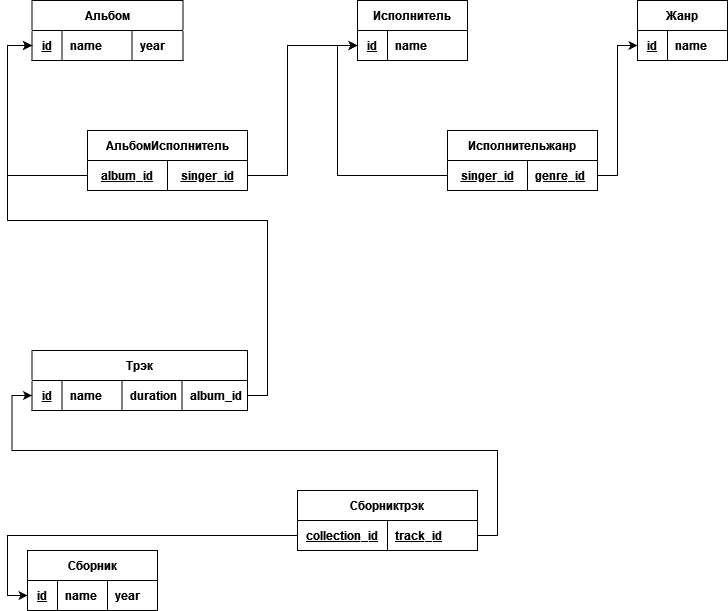

The diagram above was exported from draw.io. Its source (the exported page's mxGraphModel, read from the mxfile embedded in the PNG):
<mxGraphModel dx="1422" dy="709" grid="1" gridSize="10" guides="1" tooltips="1" connect="1" arrows="1" fold="1" page="1" pageScale="1" pageWidth="827" pageHeight="1169" math="0" shadow="0">
  <root>
    <mxCell id="0" />
    <mxCell id="1" parent="0" />
    <mxCell id="D_tnjDWAdFxGvT79TkxV-44" value="Исполнитель" style="shape=table;startSize=30;container=1;collapsible=1;childLayout=tableLayout;fixedRows=1;rowLines=0;fontStyle=1;align=center;resizeLast=1;" parent="1" vertex="1">
      <mxGeometry x="410" y="20" width="110" height="60" as="geometry" />
    </mxCell>
    <mxCell id="D_tnjDWAdFxGvT79TkxV-45" value="" style="shape=partialRectangle;collapsible=0;dropTarget=0;pointerEvents=0;fillColor=none;top=0;left=0;bottom=1;right=0;points=[[0,0.5],[1,0.5]];portConstraint=eastwest;" parent="D_tnjDWAdFxGvT79TkxV-44" vertex="1">
      <mxGeometry y="30" width="110" height="30" as="geometry" />
    </mxCell>
    <mxCell id="D_tnjDWAdFxGvT79TkxV-46" value="id" style="shape=partialRectangle;connectable=0;fillColor=none;top=0;left=0;bottom=0;right=0;fontStyle=5;overflow=hidden;" parent="D_tnjDWAdFxGvT79TkxV-45" vertex="1">
      <mxGeometry width="30" height="30" as="geometry">
        <mxRectangle width="30" height="30" as="alternateBounds" />
      </mxGeometry>
    </mxCell>
    <mxCell id="D_tnjDWAdFxGvT79TkxV-47" value="name" style="shape=partialRectangle;connectable=0;fillColor=none;top=0;left=0;bottom=0;right=0;align=left;spacingLeft=6;fontStyle=1;overflow=hidden;" parent="D_tnjDWAdFxGvT79TkxV-45" vertex="1">
      <mxGeometry x="30" width="80" height="30" as="geometry">
        <mxRectangle width="80" height="30" as="alternateBounds" />
      </mxGeometry>
    </mxCell>
    <mxCell id="D_tnjDWAdFxGvT79TkxV-64" value="Альбом" style="shape=table;startSize=30;container=1;collapsible=1;childLayout=tableLayout;fixedRows=1;rowLines=0;fontStyle=1;align=center;resizeLast=1;" parent="1" vertex="1">
      <mxGeometry x="84.5" y="20" width="151" height="60" as="geometry">
        <mxRectangle x="280" y="40" width="80" height="30" as="alternateBounds" />
      </mxGeometry>
    </mxCell>
    <mxCell id="D_tnjDWAdFxGvT79TkxV-65" value="" style="shape=partialRectangle;collapsible=0;dropTarget=0;pointerEvents=0;fillColor=none;top=0;left=0;bottom=1;right=0;points=[[0,0.5],[1,0.5]];portConstraint=eastwest;" parent="D_tnjDWAdFxGvT79TkxV-64" vertex="1">
      <mxGeometry y="30" width="151" height="30" as="geometry" />
    </mxCell>
    <mxCell id="D_tnjDWAdFxGvT79TkxV-66" value="id" style="shape=partialRectangle;connectable=0;fillColor=none;top=0;left=0;bottom=0;right=0;fontStyle=5;overflow=hidden;" parent="D_tnjDWAdFxGvT79TkxV-65" vertex="1">
      <mxGeometry width="30" height="30" as="geometry">
        <mxRectangle width="30" height="30" as="alternateBounds" />
      </mxGeometry>
    </mxCell>
    <mxCell id="D_tnjDWAdFxGvT79TkxV-67" value="name" style="shape=partialRectangle;connectable=0;fillColor=none;top=0;left=0;bottom=0;right=0;align=left;spacingLeft=6;fontStyle=1;overflow=hidden;" parent="D_tnjDWAdFxGvT79TkxV-65" vertex="1">
      <mxGeometry x="30" width="70" height="30" as="geometry">
        <mxRectangle width="70" height="30" as="alternateBounds" />
      </mxGeometry>
    </mxCell>
    <mxCell id="D_tnjDWAdFxGvT79TkxV-233" value="year" style="shape=partialRectangle;connectable=0;fillColor=none;top=0;left=0;bottom=0;right=0;align=left;spacingLeft=6;fontStyle=1;overflow=hidden;" parent="D_tnjDWAdFxGvT79TkxV-65" vertex="1">
      <mxGeometry x="100" width="51" height="30" as="geometry">
        <mxRectangle width="51" height="30" as="alternateBounds" />
      </mxGeometry>
    </mxCell>
    <mxCell id="D_tnjDWAdFxGvT79TkxV-180" value="Трэк" style="shape=table;startSize=30;container=1;collapsible=1;childLayout=tableLayout;fixedRows=1;rowLines=0;fontStyle=1;align=center;resizeLast=1;" parent="1" vertex="1">
      <mxGeometry x="84.5" y="370" width="215.5" height="60" as="geometry">
        <mxRectangle x="520" y="40" width="80" height="30" as="alternateBounds" />
      </mxGeometry>
    </mxCell>
    <mxCell id="D_tnjDWAdFxGvT79TkxV-181" value="" style="shape=partialRectangle;collapsible=0;dropTarget=0;pointerEvents=0;fillColor=none;top=0;left=0;bottom=1;right=0;points=[[0,0.5],[1,0.5]];portConstraint=eastwest;" parent="D_tnjDWAdFxGvT79TkxV-180" vertex="1">
      <mxGeometry y="30" width="215.5" height="30" as="geometry" />
    </mxCell>
    <mxCell id="D_tnjDWAdFxGvT79TkxV-182" value="id" style="shape=partialRectangle;connectable=0;fillColor=none;top=0;left=0;bottom=0;right=0;fontStyle=5;overflow=hidden;" parent="D_tnjDWAdFxGvT79TkxV-181" vertex="1">
      <mxGeometry width="30" height="30" as="geometry">
        <mxRectangle width="30" height="30" as="alternateBounds" />
      </mxGeometry>
    </mxCell>
    <mxCell id="D_tnjDWAdFxGvT79TkxV-183" value="name" style="shape=partialRectangle;connectable=0;fillColor=none;top=0;left=0;bottom=0;right=0;align=left;spacingLeft=6;fontStyle=1;overflow=hidden;" parent="D_tnjDWAdFxGvT79TkxV-181" vertex="1">
      <mxGeometry x="30" width="60" height="30" as="geometry">
        <mxRectangle width="60" height="30" as="alternateBounds" />
      </mxGeometry>
    </mxCell>
    <mxCell id="D_tnjDWAdFxGvT79TkxV-222" value="duration" style="shape=partialRectangle;connectable=0;fillColor=none;top=0;left=0;bottom=0;right=0;align=left;spacingLeft=6;fontStyle=1;overflow=hidden;" parent="D_tnjDWAdFxGvT79TkxV-181" vertex="1">
      <mxGeometry x="90" width="60" height="30" as="geometry">
        <mxRectangle width="60" height="30" as="alternateBounds" />
      </mxGeometry>
    </mxCell>
    <mxCell id="yrOOeRqv3wH_KIqLoS3E-1" value="album_id" style="shape=partialRectangle;connectable=0;fillColor=none;top=0;left=0;bottom=0;right=0;align=left;spacingLeft=6;fontStyle=1;overflow=hidden;" vertex="1" parent="D_tnjDWAdFxGvT79TkxV-181">
      <mxGeometry x="150" width="65.5" height="30" as="geometry">
        <mxRectangle width="65.5" height="30" as="alternateBounds" />
      </mxGeometry>
    </mxCell>
    <mxCell id="D_tnjDWAdFxGvT79TkxV-236" value="Жанр" style="shape=table;startSize=30;container=1;collapsible=1;childLayout=tableLayout;fixedRows=1;rowLines=0;fontStyle=1;align=center;resizeLast=1;" parent="1" vertex="1">
      <mxGeometry x="690" y="20" width="90" height="60" as="geometry">
        <mxRectangle x="520" y="40" width="80" height="30" as="alternateBounds" />
      </mxGeometry>
    </mxCell>
    <mxCell id="D_tnjDWAdFxGvT79TkxV-237" value="" style="shape=partialRectangle;collapsible=0;dropTarget=0;pointerEvents=0;fillColor=none;top=0;left=0;bottom=1;right=0;points=[[0,0.5],[1,0.5]];portConstraint=eastwest;" parent="D_tnjDWAdFxGvT79TkxV-236" vertex="1">
      <mxGeometry y="30" width="90" height="30" as="geometry" />
    </mxCell>
    <mxCell id="D_tnjDWAdFxGvT79TkxV-238" value="id" style="shape=partialRectangle;connectable=0;fillColor=none;top=0;left=0;bottom=0;right=0;fontStyle=5;overflow=hidden;" parent="D_tnjDWAdFxGvT79TkxV-237" vertex="1">
      <mxGeometry width="30" height="30" as="geometry">
        <mxRectangle width="30" height="30" as="alternateBounds" />
      </mxGeometry>
    </mxCell>
    <mxCell id="D_tnjDWAdFxGvT79TkxV-239" value="name" style="shape=partialRectangle;connectable=0;fillColor=none;top=0;left=0;bottom=0;right=0;align=left;spacingLeft=6;fontStyle=1;overflow=hidden;" parent="D_tnjDWAdFxGvT79TkxV-237" vertex="1">
      <mxGeometry x="30" width="60" height="30" as="geometry">
        <mxRectangle width="60" height="30" as="alternateBounds" />
      </mxGeometry>
    </mxCell>
    <mxCell id="D_tnjDWAdFxGvT79TkxV-256" value="Исполнительжанр" style="shape=table;startSize=30;container=1;collapsible=1;childLayout=tableLayout;fixedRows=1;rowLines=0;fontStyle=1;align=center;resizeLast=1;" parent="1" vertex="1">
      <mxGeometry x="500" y="150" width="150" height="60" as="geometry" />
    </mxCell>
    <mxCell id="D_tnjDWAdFxGvT79TkxV-257" value="" style="shape=partialRectangle;collapsible=0;dropTarget=0;pointerEvents=0;fillColor=none;top=0;left=0;bottom=1;right=0;points=[[0,0.5],[1,0.5]];portConstraint=eastwest;" parent="D_tnjDWAdFxGvT79TkxV-256" vertex="1">
      <mxGeometry y="30" width="150" height="30" as="geometry" />
    </mxCell>
    <mxCell id="D_tnjDWAdFxGvT79TkxV-258" value="singer_id" style="shape=partialRectangle;connectable=0;fillColor=none;top=0;left=0;bottom=0;right=0;fontStyle=5;overflow=hidden;" parent="D_tnjDWAdFxGvT79TkxV-257" vertex="1">
      <mxGeometry width="80" height="30" as="geometry">
        <mxRectangle width="80" height="30" as="alternateBounds" />
      </mxGeometry>
    </mxCell>
    <mxCell id="D_tnjDWAdFxGvT79TkxV-259" value="genre_id" style="shape=partialRectangle;connectable=0;fillColor=none;top=0;left=0;bottom=0;right=0;align=left;spacingLeft=6;fontStyle=5;overflow=hidden;" parent="D_tnjDWAdFxGvT79TkxV-257" vertex="1">
      <mxGeometry x="80" width="70" height="30" as="geometry">
        <mxRectangle width="70" height="30" as="alternateBounds" />
      </mxGeometry>
    </mxCell>
    <mxCell id="FNaMHb6_mEW132bbbPX--7" value="Сборник" style="shape=table;startSize=30;container=1;collapsible=1;childLayout=tableLayout;fixedRows=1;rowLines=0;fontStyle=1;align=center;resizeLast=1;" parent="1" vertex="1">
      <mxGeometry x="80" y="570" width="130" height="60" as="geometry" />
    </mxCell>
    <mxCell id="FNaMHb6_mEW132bbbPX--8" value="" style="shape=partialRectangle;collapsible=0;dropTarget=0;pointerEvents=0;fillColor=none;top=0;left=0;bottom=1;right=0;points=[[0,0.5],[1,0.5]];portConstraint=eastwest;" parent="FNaMHb6_mEW132bbbPX--7" vertex="1">
      <mxGeometry y="30" width="130" height="30" as="geometry" />
    </mxCell>
    <mxCell id="FNaMHb6_mEW132bbbPX--9" value="id" style="shape=partialRectangle;connectable=0;fillColor=none;top=0;left=0;bottom=0;right=0;fontStyle=5;overflow=hidden;" parent="FNaMHb6_mEW132bbbPX--8" vertex="1">
      <mxGeometry width="30" height="30" as="geometry">
        <mxRectangle width="30" height="30" as="alternateBounds" />
      </mxGeometry>
    </mxCell>
    <mxCell id="FNaMHb6_mEW132bbbPX--10" value="name" style="shape=partialRectangle;connectable=0;fillColor=none;top=0;left=0;bottom=0;right=0;align=left;spacingLeft=6;fontStyle=1;overflow=hidden;" parent="FNaMHb6_mEW132bbbPX--8" vertex="1">
      <mxGeometry x="30" width="50" height="30" as="geometry">
        <mxRectangle width="50" height="30" as="alternateBounds" />
      </mxGeometry>
    </mxCell>
    <mxCell id="FNaMHb6_mEW132bbbPX--26" value="year" style="shape=partialRectangle;connectable=0;fillColor=none;top=0;left=0;bottom=0;right=0;align=left;spacingLeft=6;fontStyle=1;overflow=hidden;" parent="FNaMHb6_mEW132bbbPX--8" vertex="1">
      <mxGeometry x="80" width="50" height="30" as="geometry">
        <mxRectangle width="50" height="30" as="alternateBounds" />
      </mxGeometry>
    </mxCell>
    <mxCell id="FNaMHb6_mEW132bbbPX--32" value="АльбомИсполнитель" style="shape=table;startSize=30;container=1;collapsible=1;childLayout=tableLayout;fixedRows=1;rowLines=0;fontStyle=1;align=center;resizeLast=1;" parent="1" vertex="1">
      <mxGeometry x="140" y="150" width="160" height="60" as="geometry" />
    </mxCell>
    <mxCell id="FNaMHb6_mEW132bbbPX--33" value="" style="shape=partialRectangle;collapsible=0;dropTarget=0;pointerEvents=0;fillColor=none;top=0;left=0;bottom=1;right=0;points=[[0,0.5],[1,0.5]];portConstraint=eastwest;" parent="FNaMHb6_mEW132bbbPX--32" vertex="1">
      <mxGeometry y="30" width="160" height="30" as="geometry" />
    </mxCell>
    <mxCell id="FNaMHb6_mEW132bbbPX--54" value="album_id" style="shape=partialRectangle;connectable=0;fillColor=none;top=0;left=0;bottom=0;right=0;fontStyle=5;overflow=hidden;" parent="FNaMHb6_mEW132bbbPX--33" vertex="1">
      <mxGeometry width="80" height="30" as="geometry">
        <mxRectangle width="80" height="30" as="alternateBounds" />
      </mxGeometry>
    </mxCell>
    <mxCell id="FNaMHb6_mEW132bbbPX--34" value="singer_id" style="shape=partialRectangle;connectable=0;fillColor=none;top=0;left=0;bottom=0;right=0;fontStyle=5;overflow=hidden;" parent="FNaMHb6_mEW132bbbPX--33" vertex="1">
      <mxGeometry x="80" width="80" height="30" as="geometry">
        <mxRectangle width="80" height="30" as="alternateBounds" />
      </mxGeometry>
    </mxCell>
    <mxCell id="FNaMHb6_mEW132bbbPX--58" style="edgeStyle=orthogonalEdgeStyle;rounded=0;orthogonalLoop=1;jettySize=auto;html=1;exitX=1;exitY=0.5;exitDx=0;exitDy=0;entryX=0;entryY=0.5;entryDx=0;entryDy=0;" parent="1" source="D_tnjDWAdFxGvT79TkxV-257" target="D_tnjDWAdFxGvT79TkxV-237" edge="1">
      <mxGeometry relative="1" as="geometry" />
    </mxCell>
    <mxCell id="FNaMHb6_mEW132bbbPX--59" style="edgeStyle=orthogonalEdgeStyle;rounded=0;orthogonalLoop=1;jettySize=auto;html=1;exitX=0;exitY=0.5;exitDx=0;exitDy=0;entryX=0;entryY=0.5;entryDx=0;entryDy=0;" parent="1" source="D_tnjDWAdFxGvT79TkxV-257" target="D_tnjDWAdFxGvT79TkxV-45" edge="1">
      <mxGeometry relative="1" as="geometry" />
    </mxCell>
    <mxCell id="FNaMHb6_mEW132bbbPX--61" style="edgeStyle=orthogonalEdgeStyle;rounded=0;orthogonalLoop=1;jettySize=auto;html=1;exitX=1;exitY=0.5;exitDx=0;exitDy=0;entryX=0;entryY=0.5;entryDx=0;entryDy=0;" parent="1" source="FNaMHb6_mEW132bbbPX--33" target="D_tnjDWAdFxGvT79TkxV-45" edge="1">
      <mxGeometry relative="1" as="geometry">
        <Array as="points">
          <mxPoint x="340" y="195" />
          <mxPoint x="340" y="65" />
        </Array>
      </mxGeometry>
    </mxCell>
    <mxCell id="FNaMHb6_mEW132bbbPX--62" style="edgeStyle=orthogonalEdgeStyle;rounded=0;orthogonalLoop=1;jettySize=auto;html=1;exitX=0;exitY=0.5;exitDx=0;exitDy=0;entryX=0;entryY=0.5;entryDx=0;entryDy=0;" parent="1" source="FNaMHb6_mEW132bbbPX--33" target="D_tnjDWAdFxGvT79TkxV-65" edge="1">
      <mxGeometry relative="1" as="geometry">
        <Array as="points">
          <mxPoint x="60" y="195" />
          <mxPoint x="60" y="65" />
        </Array>
      </mxGeometry>
    </mxCell>
    <mxCell id="LQTxwmyOnA1jXzH0E0kE-35" style="edgeStyle=orthogonalEdgeStyle;rounded=0;orthogonalLoop=1;jettySize=auto;html=1;exitX=0;exitY=0.75;exitDx=0;exitDy=0;entryX=0;entryY=0.5;entryDx=0;entryDy=0;" parent="1" source="LQTxwmyOnA1jXzH0E0kE-18" target="FNaMHb6_mEW132bbbPX--8" edge="1">
      <mxGeometry relative="1" as="geometry" />
    </mxCell>
    <mxCell id="LQTxwmyOnA1jXzH0E0kE-36" style="edgeStyle=orthogonalEdgeStyle;rounded=0;orthogonalLoop=1;jettySize=auto;html=1;exitX=1;exitY=0.75;exitDx=0;exitDy=0;entryX=0;entryY=0.5;entryDx=0;entryDy=0;" parent="1" source="LQTxwmyOnA1jXzH0E0kE-18" target="D_tnjDWAdFxGvT79TkxV-181" edge="1">
      <mxGeometry relative="1" as="geometry" />
    </mxCell>
    <mxCell id="LQTxwmyOnA1jXzH0E0kE-18" value="Сборниктрэк" style="shape=table;startSize=30;container=1;collapsible=1;childLayout=tableLayout;fixedRows=1;rowLines=0;fontStyle=1;align=center;resizeLast=1;" parent="1" vertex="1">
      <mxGeometry x="350" y="510" width="180" height="60" as="geometry" />
    </mxCell>
    <mxCell id="LQTxwmyOnA1jXzH0E0kE-19" value="" style="shape=partialRectangle;collapsible=0;dropTarget=0;pointerEvents=0;fillColor=none;top=0;left=0;bottom=1;right=0;points=[[0,0.5],[1,0.5]];portConstraint=eastwest;" parent="LQTxwmyOnA1jXzH0E0kE-18" vertex="1">
      <mxGeometry y="30" width="180" height="30" as="geometry" />
    </mxCell>
    <mxCell id="LQTxwmyOnA1jXzH0E0kE-20" value="collection_id" style="shape=partialRectangle;connectable=0;fillColor=none;top=0;left=0;bottom=0;right=0;fontStyle=5;overflow=hidden;" parent="LQTxwmyOnA1jXzH0E0kE-19" vertex="1">
      <mxGeometry width="90" height="30" as="geometry">
        <mxRectangle width="90" height="30" as="alternateBounds" />
      </mxGeometry>
    </mxCell>
    <mxCell id="LQTxwmyOnA1jXzH0E0kE-21" value="track_id" style="shape=partialRectangle;connectable=0;fillColor=none;top=0;left=0;bottom=0;right=0;align=left;spacingLeft=6;fontStyle=5;overflow=hidden;" parent="LQTxwmyOnA1jXzH0E0kE-19" vertex="1">
      <mxGeometry x="90" width="90" height="30" as="geometry">
        <mxRectangle width="90" height="30" as="alternateBounds" />
      </mxGeometry>
    </mxCell>
    <mxCell id="yrOOeRqv3wH_KIqLoS3E-3" style="edgeStyle=orthogonalEdgeStyle;rounded=0;orthogonalLoop=1;jettySize=auto;html=1;exitX=1;exitY=0.5;exitDx=0;exitDy=0;entryX=0;entryY=0.5;entryDx=0;entryDy=0;" edge="1" parent="1" source="D_tnjDWAdFxGvT79TkxV-181" target="D_tnjDWAdFxGvT79TkxV-65">
      <mxGeometry relative="1" as="geometry">
        <Array as="points">
          <mxPoint x="320" y="415" />
          <mxPoint x="320" y="240" />
          <mxPoint x="60" y="240" />
          <mxPoint x="60" y="65" />
        </Array>
      </mxGeometry>
    </mxCell>
  </root>
</mxGraphModel>